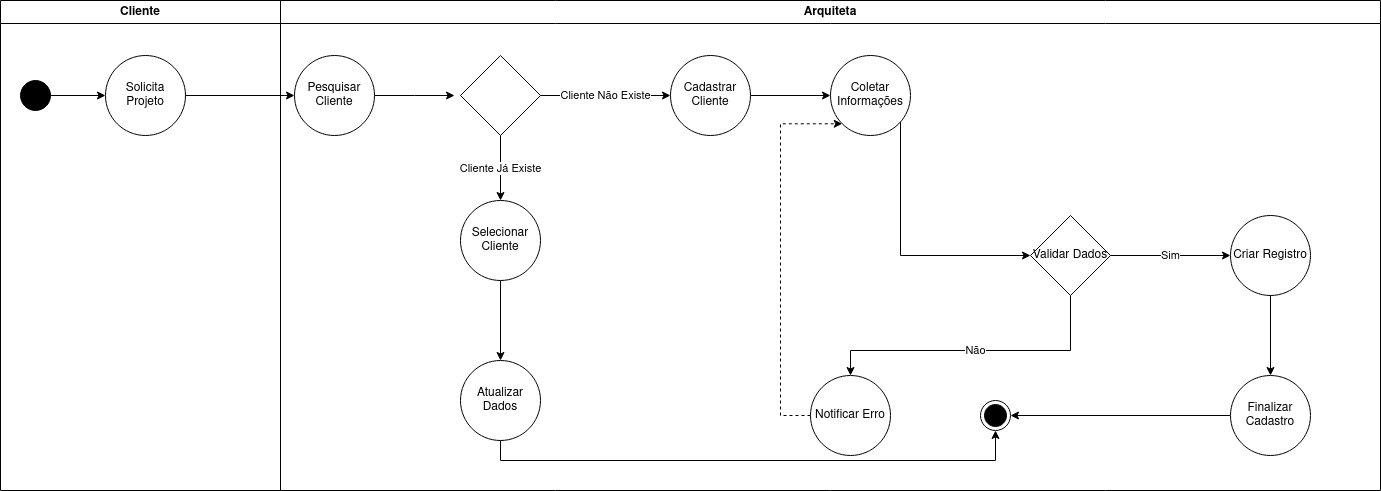

The diagram above was exported from draw.io. Its source (the exported page's mxGraphModel, read from the mxfile embedded in the PNG):
<mxGraphModel dx="880" dy="434" grid="1" gridSize="10" guides="1" tooltips="1" connect="1" arrows="1" fold="1" page="1" pageScale="1" pageWidth="827" pageHeight="1169" math="0" shadow="0">
  <root>
    <mxCell id="0" />
    <mxCell id="1" parent="0" />
    <mxCell id="-PiYgMaSnoU5pojzZ2rZ-32" value="Cliente" style="swimlane;whiteSpace=wrap;html=1;" parent="1" vertex="1">
      <mxGeometry x="50" y="70" width="280" height="490" as="geometry" />
    </mxCell>
    <mxCell id="-PiYgMaSnoU5pojzZ2rZ-39" value="" style="edgeStyle=orthogonalEdgeStyle;rounded=0;orthogonalLoop=1;jettySize=auto;html=1;" parent="-PiYgMaSnoU5pojzZ2rZ-32" source="-PiYgMaSnoU5pojzZ2rZ-35" target="-PiYgMaSnoU5pojzZ2rZ-38" edge="1">
      <mxGeometry relative="1" as="geometry" />
    </mxCell>
    <mxCell id="-PiYgMaSnoU5pojzZ2rZ-35" value="" style="ellipse;fillColor=strokeColor;html=1;" parent="-PiYgMaSnoU5pojzZ2rZ-32" vertex="1">
      <mxGeometry x="20" y="80" width="30" height="30" as="geometry" />
    </mxCell>
    <mxCell id="-PiYgMaSnoU5pojzZ2rZ-38" value="Solicita Projeto" style="ellipse;whiteSpace=wrap;html=1;" parent="-PiYgMaSnoU5pojzZ2rZ-32" vertex="1">
      <mxGeometry x="105" y="55" width="80" height="80" as="geometry" />
    </mxCell>
    <mxCell id="-PiYgMaSnoU5pojzZ2rZ-33" value="Arquiteta" style="swimlane;whiteSpace=wrap;html=1;" parent="1" vertex="1">
      <mxGeometry x="330" y="70" width="1100" height="490" as="geometry" />
    </mxCell>
    <mxCell id="-PiYgMaSnoU5pojzZ2rZ-43" value="" style="edgeStyle=orthogonalEdgeStyle;rounded=0;orthogonalLoop=1;jettySize=auto;html=1;" parent="-PiYgMaSnoU5pojzZ2rZ-33" source="-PiYgMaSnoU5pojzZ2rZ-40" edge="1">
      <mxGeometry relative="1" as="geometry">
        <mxPoint x="173.99999999999977" y="95" as="targetPoint" />
      </mxGeometry>
    </mxCell>
    <mxCell id="-PiYgMaSnoU5pojzZ2rZ-40" value="Pesquisar Cliente" style="ellipse;whiteSpace=wrap;html=1;" parent="-PiYgMaSnoU5pojzZ2rZ-33" vertex="1">
      <mxGeometry x="14" y="55" width="80" height="80" as="geometry" />
    </mxCell>
    <mxCell id="-PiYgMaSnoU5pojzZ2rZ-47" value="Cliente Já Existe" style="edgeStyle=orthogonalEdgeStyle;rounded=0;orthogonalLoop=1;jettySize=auto;html=1;" parent="-PiYgMaSnoU5pojzZ2rZ-33" source="-PiYgMaSnoU5pojzZ2rZ-44" target="-PiYgMaSnoU5pojzZ2rZ-46" edge="1">
      <mxGeometry relative="1" as="geometry" />
    </mxCell>
    <mxCell id="-PiYgMaSnoU5pojzZ2rZ-49" value="Cliente Não Existe " style="edgeStyle=orthogonalEdgeStyle;rounded=0;orthogonalLoop=1;jettySize=auto;html=1;" parent="-PiYgMaSnoU5pojzZ2rZ-33" source="-PiYgMaSnoU5pojzZ2rZ-44" target="-PiYgMaSnoU5pojzZ2rZ-48" edge="1">
      <mxGeometry relative="1" as="geometry" />
    </mxCell>
    <mxCell id="-PiYgMaSnoU5pojzZ2rZ-44" value="" style="rhombus;whiteSpace=wrap;html=1;" parent="-PiYgMaSnoU5pojzZ2rZ-33" vertex="1">
      <mxGeometry x="180" y="55" width="80" height="80" as="geometry" />
    </mxCell>
    <mxCell id="vSkzQTMTQYVsFEDfIOOg-2" value="" style="edgeStyle=orthogonalEdgeStyle;rounded=0;orthogonalLoop=1;jettySize=auto;html=1;" parent="-PiYgMaSnoU5pojzZ2rZ-33" source="-PiYgMaSnoU5pojzZ2rZ-46" target="vSkzQTMTQYVsFEDfIOOg-1" edge="1">
      <mxGeometry relative="1" as="geometry" />
    </mxCell>
    <mxCell id="-PiYgMaSnoU5pojzZ2rZ-46" value="Selecionar Cliente" style="ellipse;whiteSpace=wrap;html=1;" parent="-PiYgMaSnoU5pojzZ2rZ-33" vertex="1">
      <mxGeometry x="180" y="200" width="80" height="80" as="geometry" />
    </mxCell>
    <mxCell id="-PiYgMaSnoU5pojzZ2rZ-51" value="" style="edgeStyle=orthogonalEdgeStyle;rounded=0;orthogonalLoop=1;jettySize=auto;html=1;" parent="-PiYgMaSnoU5pojzZ2rZ-33" source="-PiYgMaSnoU5pojzZ2rZ-48" target="-PiYgMaSnoU5pojzZ2rZ-50" edge="1">
      <mxGeometry relative="1" as="geometry" />
    </mxCell>
    <mxCell id="-PiYgMaSnoU5pojzZ2rZ-48" value="Cadastrar Cliente" style="ellipse;whiteSpace=wrap;html=1;" parent="-PiYgMaSnoU5pojzZ2rZ-33" vertex="1">
      <mxGeometry x="390" y="55" width="80" height="80" as="geometry" />
    </mxCell>
    <mxCell id="-PiYgMaSnoU5pojzZ2rZ-53" value="" style="edgeStyle=orthogonalEdgeStyle;rounded=0;orthogonalLoop=1;jettySize=auto;html=1;entryX=0;entryY=0.5;entryDx=0;entryDy=0;" parent="-PiYgMaSnoU5pojzZ2rZ-33" target="-PiYgMaSnoU5pojzZ2rZ-54" edge="1">
      <mxGeometry relative="1" as="geometry">
        <mxPoint x="620" y="110" as="sourcePoint" />
        <mxPoint x="740" y="270" as="targetPoint" />
        <Array as="points">
          <mxPoint x="620" y="255" />
        </Array>
      </mxGeometry>
    </mxCell>
    <mxCell id="-PiYgMaSnoU5pojzZ2rZ-50" value="Coletar Informações" style="ellipse;whiteSpace=wrap;html=1;" parent="-PiYgMaSnoU5pojzZ2rZ-33" vertex="1">
      <mxGeometry x="550" y="55" width="80" height="80" as="geometry" />
    </mxCell>
    <mxCell id="-PiYgMaSnoU5pojzZ2rZ-57" value="Não" style="edgeStyle=orthogonalEdgeStyle;rounded=0;orthogonalLoop=1;jettySize=auto;html=1;entryX=0.5;entryY=0;entryDx=0;entryDy=0;" parent="-PiYgMaSnoU5pojzZ2rZ-33" source="-PiYgMaSnoU5pojzZ2rZ-54" target="-PiYgMaSnoU5pojzZ2rZ-56" edge="1">
      <mxGeometry relative="1" as="geometry">
        <Array as="points">
          <mxPoint x="790" y="350" />
          <mxPoint x="570" y="350" />
        </Array>
      </mxGeometry>
    </mxCell>
    <mxCell id="-PiYgMaSnoU5pojzZ2rZ-54" value="Validar Dados" style="rhombus;whiteSpace=wrap;html=1;" parent="-PiYgMaSnoU5pojzZ2rZ-33" vertex="1">
      <mxGeometry x="750" y="215" width="80" height="80" as="geometry" />
    </mxCell>
    <mxCell id="JR9yNRKIPoq3MmrtazAy-1" style="edgeStyle=orthogonalEdgeStyle;rounded=0;orthogonalLoop=1;jettySize=auto;html=1;entryX=0;entryY=1;entryDx=0;entryDy=0;dashed=1;" parent="-PiYgMaSnoU5pojzZ2rZ-33" source="-PiYgMaSnoU5pojzZ2rZ-56" target="-PiYgMaSnoU5pojzZ2rZ-50" edge="1">
      <mxGeometry relative="1" as="geometry">
        <Array as="points">
          <mxPoint x="500" y="415" />
          <mxPoint x="500" y="123" />
        </Array>
      </mxGeometry>
    </mxCell>
    <mxCell id="-PiYgMaSnoU5pojzZ2rZ-56" value="Notificar Erro" style="ellipse;whiteSpace=wrap;html=1;" parent="-PiYgMaSnoU5pojzZ2rZ-33" vertex="1">
      <mxGeometry x="530" y="375" width="80" height="80" as="geometry" />
    </mxCell>
    <mxCell id="-PiYgMaSnoU5pojzZ2rZ-58" value="Criar Registro" style="ellipse;whiteSpace=wrap;html=1;" parent="-PiYgMaSnoU5pojzZ2rZ-33" vertex="1">
      <mxGeometry x="950" y="215" width="80" height="80" as="geometry" />
    </mxCell>
    <mxCell id="-PiYgMaSnoU5pojzZ2rZ-59" value="Sim" style="edgeStyle=orthogonalEdgeStyle;rounded=0;orthogonalLoop=1;jettySize=auto;html=1;" parent="-PiYgMaSnoU5pojzZ2rZ-33" source="-PiYgMaSnoU5pojzZ2rZ-54" target="-PiYgMaSnoU5pojzZ2rZ-58" edge="1">
      <mxGeometry relative="1" as="geometry" />
    </mxCell>
    <mxCell id="-PiYgMaSnoU5pojzZ2rZ-65" style="edgeStyle=orthogonalEdgeStyle;rounded=0;orthogonalLoop=1;jettySize=auto;html=1;" parent="-PiYgMaSnoU5pojzZ2rZ-33" source="-PiYgMaSnoU5pojzZ2rZ-60" target="-PiYgMaSnoU5pojzZ2rZ-62" edge="1">
      <mxGeometry relative="1" as="geometry" />
    </mxCell>
    <mxCell id="-PiYgMaSnoU5pojzZ2rZ-60" value="Finalizar Cadastro" style="ellipse;whiteSpace=wrap;html=1;" parent="-PiYgMaSnoU5pojzZ2rZ-33" vertex="1">
      <mxGeometry x="950" y="375" width="80" height="80" as="geometry" />
    </mxCell>
    <mxCell id="-PiYgMaSnoU5pojzZ2rZ-61" value="" style="edgeStyle=orthogonalEdgeStyle;rounded=0;orthogonalLoop=1;jettySize=auto;html=1;" parent="-PiYgMaSnoU5pojzZ2rZ-33" source="-PiYgMaSnoU5pojzZ2rZ-58" target="-PiYgMaSnoU5pojzZ2rZ-60" edge="1">
      <mxGeometry relative="1" as="geometry" />
    </mxCell>
    <mxCell id="-PiYgMaSnoU5pojzZ2rZ-62" value="" style="ellipse;html=1;shape=endState;fillColor=strokeColor;" parent="-PiYgMaSnoU5pojzZ2rZ-33" vertex="1">
      <mxGeometry x="700" y="400" width="30" height="30" as="geometry" />
    </mxCell>
    <mxCell id="vSkzQTMTQYVsFEDfIOOg-3" style="edgeStyle=orthogonalEdgeStyle;rounded=0;orthogonalLoop=1;jettySize=auto;html=1;entryX=0.5;entryY=1;entryDx=0;entryDy=0;exitX=0.5;exitY=1;exitDx=0;exitDy=0;" parent="-PiYgMaSnoU5pojzZ2rZ-33" source="vSkzQTMTQYVsFEDfIOOg-1" target="-PiYgMaSnoU5pojzZ2rZ-62" edge="1">
      <mxGeometry relative="1" as="geometry" />
    </mxCell>
    <mxCell id="vSkzQTMTQYVsFEDfIOOg-1" value="Atualizar Dados" style="ellipse;whiteSpace=wrap;html=1;" parent="-PiYgMaSnoU5pojzZ2rZ-33" vertex="1">
      <mxGeometry x="180" y="360" width="80" height="80" as="geometry" />
    </mxCell>
    <mxCell id="-PiYgMaSnoU5pojzZ2rZ-41" value="" style="edgeStyle=orthogonalEdgeStyle;rounded=0;orthogonalLoop=1;jettySize=auto;html=1;" parent="1" source="-PiYgMaSnoU5pojzZ2rZ-38" target="-PiYgMaSnoU5pojzZ2rZ-40" edge="1">
      <mxGeometry relative="1" as="geometry" />
    </mxCell>
  </root>
</mxGraphModel>